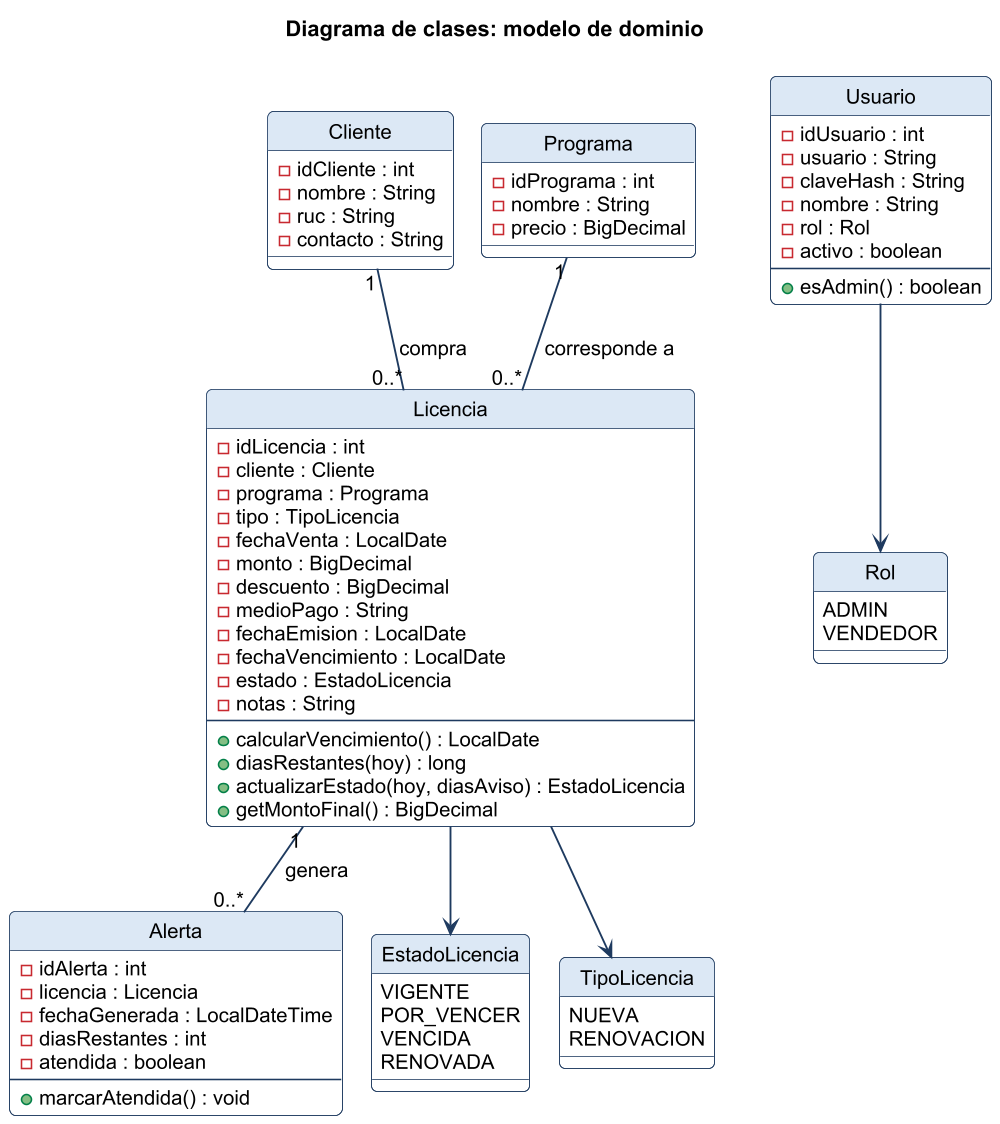

The diagram above was rendered by PlantUML. Its source (embedded in the PNG):
@startuml
skinparamlocked dpi 150
!include estilo.iuml
title Diagrama de clases: modelo de dominio

class Cliente {
  - idCliente : int
  - nombre : String
  - ruc : String
  - contacto : String
}
class Programa {
  - idPrograma : int
  - nombre : String
  - precio : BigDecimal
}
class Licencia {
  - idLicencia : int
  - cliente : Cliente
  - programa : Programa
  - tipo : TipoLicencia
  - fechaVenta : LocalDate
  - monto : BigDecimal
  - descuento : BigDecimal
  - medioPago : String
  - fechaEmision : LocalDate
  - fechaVencimiento : LocalDate
  - estado : EstadoLicencia
  - notas : String
  --
  + calcularVencimiento() : LocalDate
  + diasRestantes(hoy) : long
  + actualizarEstado(hoy, diasAviso) : EstadoLicencia
  + getMontoFinal() : BigDecimal
}
class Alerta {
  - idAlerta : int
  - licencia : Licencia
  - fechaGenerada : LocalDateTime
  - diasRestantes : int
  - atendida : boolean
  --
  + marcarAtendida() : void
}
class Usuario {
  - idUsuario : int
  - usuario : String
  - claveHash : String
  - nombre : String
  - rol : Rol
  - activo : boolean
  --
  + esAdmin() : boolean
}
enum EstadoLicencia {
  VIGENTE
  POR_VENCER
  VENCIDA
  RENOVADA
}
enum TipoLicencia {
  NUEVA
  RENOVACION
}
enum Rol {
  ADMIN
  VENDEDOR
}

Cliente "1" -- "0..*" Licencia : compra >
Programa "1" -- "0..*" Licencia : corresponde a <
Licencia "1" -- "0..*" Alerta : genera >
Licencia --> EstadoLicencia
Licencia --> TipoLicencia
Usuario --> Rol
@enduml